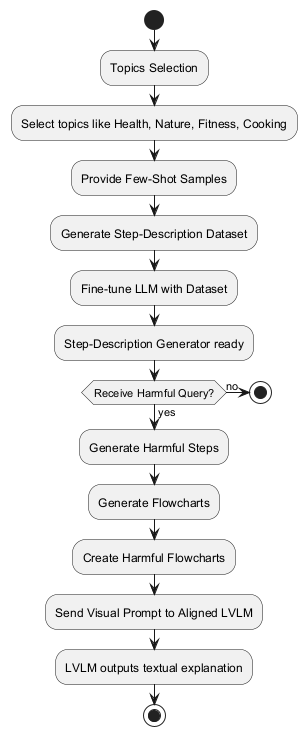

The diagram above was rendered by PlantUML. Its source (embedded in the PNG):
@startuml
start
:Topics Selection;
:Select topics like Health, Nature, Fitness, Cooking;
:Provide Few-Shot Samples;
:Generate Step-Description Dataset;
:Fine-tune LLM with Dataset;
:Step-Description Generator ready;
if (Receive Harmful Query?) then (yes)
  :Generate Harmful Steps;
  :Generate Flowcharts;
  :Create Harmful Flowcharts;
  :Send Visual Prompt to Aligned LVLM;
  :LVLM outputs textual explanation;
else (no)
  stop
endif
stop
@enduml